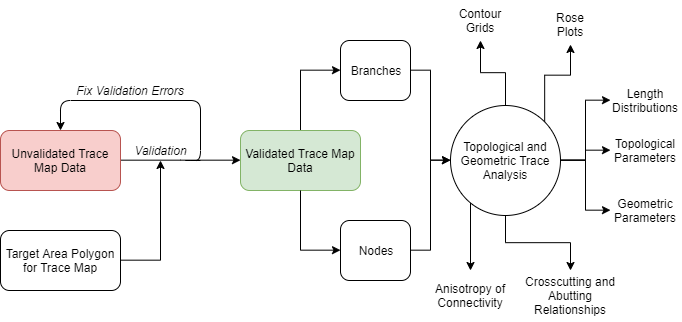

The diagram above was exported from draw.io. Its source (the exported page's mxGraphModel, read from the mxfile embedded in the PNG):
<mxGraphModel dx="905" dy="672" grid="1" gridSize="10" guides="1" tooltips="1" connect="1" arrows="1" fold="1" page="1" pageScale="1" pageWidth="730" pageHeight="400" math="0" shadow="0">
  <root>
    <mxCell id="0" />
    <mxCell id="1" parent="0" />
    <mxCell id="yRN4zD25fdFzJ-21RLvZ-4" style="edgeStyle=orthogonalEdgeStyle;rounded=0;orthogonalLoop=1;jettySize=auto;html=1;entryX=0;entryY=0.5;entryDx=0;entryDy=0;" edge="1" parent="1" source="yRN4zD25fdFzJ-21RLvZ-1" target="yRN4zD25fdFzJ-21RLvZ-2">
      <mxGeometry relative="1" as="geometry" />
    </mxCell>
    <mxCell id="yRN4zD25fdFzJ-21RLvZ-1" value="Unvalidated Trace Map Data" style="rounded=1;whiteSpace=wrap;html=1;fillColor=#f8cecc;strokeColor=#b85450;" vertex="1" parent="1">
      <mxGeometry x="20" y="170" width="120" height="60" as="geometry" />
    </mxCell>
    <mxCell id="yRN4zD25fdFzJ-21RLvZ-10" style="edgeStyle=orthogonalEdgeStyle;rounded=0;orthogonalLoop=1;jettySize=auto;html=1;" edge="1" parent="1" source="yRN4zD25fdFzJ-21RLvZ-2" target="yRN4zD25fdFzJ-21RLvZ-9">
      <mxGeometry relative="1" as="geometry">
        <Array as="points">
          <mxPoint x="320" y="110" />
        </Array>
      </mxGeometry>
    </mxCell>
    <mxCell id="yRN4zD25fdFzJ-21RLvZ-2" value="Validated Trace Map Data" style="rounded=1;whiteSpace=wrap;html=1;fillColor=#d5e8d4;strokeColor=#82b366;" vertex="1" parent="1">
      <mxGeometry x="260" y="170" width="120" height="60" as="geometry" />
    </mxCell>
    <mxCell id="yRN4zD25fdFzJ-21RLvZ-12" style="edgeStyle=orthogonalEdgeStyle;rounded=0;orthogonalLoop=1;jettySize=auto;html=1;" edge="1" parent="1" source="yRN4zD25fdFzJ-21RLvZ-3" target="yRN4zD25fdFzJ-21RLvZ-5">
      <mxGeometry relative="1" as="geometry" />
    </mxCell>
    <mxCell id="yRN4zD25fdFzJ-21RLvZ-3" value="Target Area Polygon for Trace Map" style="rounded=1;whiteSpace=wrap;html=1;" vertex="1" parent="1">
      <mxGeometry x="20" y="270" width="120" height="60" as="geometry" />
    </mxCell>
    <mxCell id="yRN4zD25fdFzJ-21RLvZ-5" value="Validation" style="text;html=1;strokeColor=none;fillColor=none;align=center;verticalAlign=middle;whiteSpace=wrap;rounded=0;fontStyle=2" vertex="1" parent="1">
      <mxGeometry x="160" y="180" width="40" height="20" as="geometry" />
    </mxCell>
    <mxCell id="yRN4zD25fdFzJ-21RLvZ-7" value="" style="endArrow=classic;html=1;entryX=0.5;entryY=0;entryDx=0;entryDy=0;" edge="1" parent="1" target="yRN4zD25fdFzJ-21RLvZ-1">
      <mxGeometry width="50" height="50" relative="1" as="geometry">
        <mxPoint x="220" y="200" as="sourcePoint" />
        <mxPoint x="100" y="140" as="targetPoint" />
        <Array as="points">
          <mxPoint x="200" y="200" />
          <mxPoint x="220" y="200" />
          <mxPoint x="220" y="140" />
          <mxPoint x="80" y="140" />
        </Array>
      </mxGeometry>
    </mxCell>
    <mxCell id="yRN4zD25fdFzJ-21RLvZ-23" style="edgeStyle=orthogonalEdgeStyle;rounded=0;orthogonalLoop=1;jettySize=auto;html=1;entryX=0;entryY=0.5;entryDx=0;entryDy=0;" edge="1" parent="1" source="yRN4zD25fdFzJ-21RLvZ-8" target="yRN4zD25fdFzJ-21RLvZ-13">
      <mxGeometry relative="1" as="geometry" />
    </mxCell>
    <mxCell id="yRN4zD25fdFzJ-21RLvZ-8" value="Nodes" style="rounded=1;whiteSpace=wrap;html=1;" vertex="1" parent="1">
      <mxGeometry x="360" y="260" width="70" height="60" as="geometry" />
    </mxCell>
    <mxCell id="yRN4zD25fdFzJ-21RLvZ-22" style="edgeStyle=orthogonalEdgeStyle;rounded=0;orthogonalLoop=1;jettySize=auto;html=1;entryX=0;entryY=0.5;entryDx=0;entryDy=0;" edge="1" parent="1" source="yRN4zD25fdFzJ-21RLvZ-9" target="yRN4zD25fdFzJ-21RLvZ-13">
      <mxGeometry relative="1" as="geometry" />
    </mxCell>
    <mxCell id="yRN4zD25fdFzJ-21RLvZ-9" value="Branches" style="rounded=1;whiteSpace=wrap;html=1;" vertex="1" parent="1">
      <mxGeometry x="360" y="80" width="70" height="60" as="geometry" />
    </mxCell>
    <mxCell id="yRN4zD25fdFzJ-21RLvZ-11" style="edgeStyle=orthogonalEdgeStyle;rounded=0;orthogonalLoop=1;jettySize=auto;html=1;" edge="1" parent="1" source="yRN4zD25fdFzJ-21RLvZ-2" target="yRN4zD25fdFzJ-21RLvZ-8">
      <mxGeometry relative="1" as="geometry">
        <mxPoint x="390" y="209.66666666666674" as="sourcePoint" />
        <mxPoint x="455" y="170" as="targetPoint" />
        <Array as="points">
          <mxPoint x="320" y="290" />
        </Array>
      </mxGeometry>
    </mxCell>
    <mxCell id="yRN4zD25fdFzJ-21RLvZ-25" style="edgeStyle=orthogonalEdgeStyle;rounded=0;orthogonalLoop=1;jettySize=auto;html=1;" edge="1" parent="1" source="yRN4zD25fdFzJ-21RLvZ-13" target="yRN4zD25fdFzJ-21RLvZ-14">
      <mxGeometry relative="1" as="geometry" />
    </mxCell>
    <mxCell id="yRN4zD25fdFzJ-21RLvZ-26" style="edgeStyle=orthogonalEdgeStyle;rounded=0;orthogonalLoop=1;jettySize=auto;html=1;exitX=1;exitY=0;exitDx=0;exitDy=0;" edge="1" parent="1" source="yRN4zD25fdFzJ-21RLvZ-13" target="yRN4zD25fdFzJ-21RLvZ-15">
      <mxGeometry relative="1" as="geometry" />
    </mxCell>
    <mxCell id="yRN4zD25fdFzJ-21RLvZ-27" style="edgeStyle=orthogonalEdgeStyle;rounded=0;orthogonalLoop=1;jettySize=auto;html=1;" edge="1" parent="1" source="yRN4zD25fdFzJ-21RLvZ-13" target="yRN4zD25fdFzJ-21RLvZ-16">
      <mxGeometry relative="1" as="geometry" />
    </mxCell>
    <mxCell id="yRN4zD25fdFzJ-21RLvZ-28" style="edgeStyle=orthogonalEdgeStyle;rounded=0;orthogonalLoop=1;jettySize=auto;html=1;" edge="1" parent="1" source="yRN4zD25fdFzJ-21RLvZ-13" target="yRN4zD25fdFzJ-21RLvZ-17">
      <mxGeometry relative="1" as="geometry" />
    </mxCell>
    <mxCell id="yRN4zD25fdFzJ-21RLvZ-29" style="edgeStyle=orthogonalEdgeStyle;rounded=0;orthogonalLoop=1;jettySize=auto;html=1;" edge="1" parent="1" source="yRN4zD25fdFzJ-21RLvZ-13" target="yRN4zD25fdFzJ-21RLvZ-19">
      <mxGeometry relative="1" as="geometry" />
    </mxCell>
    <mxCell id="yRN4zD25fdFzJ-21RLvZ-30" style="edgeStyle=orthogonalEdgeStyle;rounded=0;orthogonalLoop=1;jettySize=auto;html=1;" edge="1" parent="1" source="yRN4zD25fdFzJ-21RLvZ-13" target="yRN4zD25fdFzJ-21RLvZ-21">
      <mxGeometry relative="1" as="geometry" />
    </mxCell>
    <mxCell id="yRN4zD25fdFzJ-21RLvZ-31" style="edgeStyle=orthogonalEdgeStyle;rounded=0;orthogonalLoop=1;jettySize=auto;html=1;exitX=0;exitY=1;exitDx=0;exitDy=0;" edge="1" parent="1" source="yRN4zD25fdFzJ-21RLvZ-13" target="yRN4zD25fdFzJ-21RLvZ-24">
      <mxGeometry relative="1" as="geometry">
        <Array as="points">
          <mxPoint x="490" y="239" />
        </Array>
      </mxGeometry>
    </mxCell>
    <mxCell id="yRN4zD25fdFzJ-21RLvZ-13" value="Topological and Geometric Trace Analysis" style="ellipse;whiteSpace=wrap;html=1;aspect=fixed;" vertex="1" parent="1">
      <mxGeometry x="470" y="145" width="110" height="110" as="geometry" />
    </mxCell>
    <mxCell id="yRN4zD25fdFzJ-21RLvZ-14" value="Contour Grids" style="text;html=1;strokeColor=none;fillColor=none;align=center;verticalAlign=middle;whiteSpace=wrap;rounded=0;" vertex="1" parent="1">
      <mxGeometry x="470" y="40" width="60" height="40" as="geometry" />
    </mxCell>
    <mxCell id="yRN4zD25fdFzJ-21RLvZ-15" value="Rose Plots" style="text;html=1;strokeColor=none;fillColor=none;align=center;verticalAlign=middle;whiteSpace=wrap;rounded=0;" vertex="1" parent="1">
      <mxGeometry x="560" y="44" width="60" height="40" as="geometry" />
    </mxCell>
    <mxCell id="yRN4zD25fdFzJ-21RLvZ-16" value="Length Distributions" style="text;html=1;strokeColor=none;fillColor=none;align=center;verticalAlign=middle;whiteSpace=wrap;rounded=0;" vertex="1" parent="1">
      <mxGeometry x="630" y="120" width="70" height="40" as="geometry" />
    </mxCell>
    <mxCell id="yRN4zD25fdFzJ-21RLvZ-17" value="Topological Parameters" style="text;html=1;strokeColor=none;fillColor=none;align=center;verticalAlign=middle;whiteSpace=wrap;rounded=0;" vertex="1" parent="1">
      <mxGeometry x="630" y="170" width="70" height="40" as="geometry" />
    </mxCell>
    <mxCell id="yRN4zD25fdFzJ-21RLvZ-18" value="Fix Validation Errors" style="text;html=1;strokeColor=none;fillColor=none;align=center;verticalAlign=middle;whiteSpace=wrap;rounded=0;fontStyle=2" vertex="1" parent="1">
      <mxGeometry x="90" y="120" width="120" height="20" as="geometry" />
    </mxCell>
    <mxCell id="yRN4zD25fdFzJ-21RLvZ-19" value="Geometric Parameters" style="text;html=1;strokeColor=none;fillColor=none;align=center;verticalAlign=middle;whiteSpace=wrap;rounded=0;" vertex="1" parent="1">
      <mxGeometry x="630" y="230" width="70" height="40" as="geometry" />
    </mxCell>
    <mxCell id="yRN4zD25fdFzJ-21RLvZ-21" value="Crosscutting and Abutting Relationships" style="text;html=1;strokeColor=none;fillColor=none;align=center;verticalAlign=middle;whiteSpace=wrap;rounded=0;" vertex="1" parent="1">
      <mxGeometry x="540" y="310" width="100" height="50" as="geometry" />
    </mxCell>
    <mxCell id="yRN4zD25fdFzJ-21RLvZ-24" value="Anisotropy of Connectivity" style="text;html=1;strokeColor=none;fillColor=none;align=center;verticalAlign=middle;whiteSpace=wrap;rounded=0;" vertex="1" parent="1">
      <mxGeometry x="440" y="310" width="100" height="50" as="geometry" />
    </mxCell>
  </root>
</mxGraphModel>